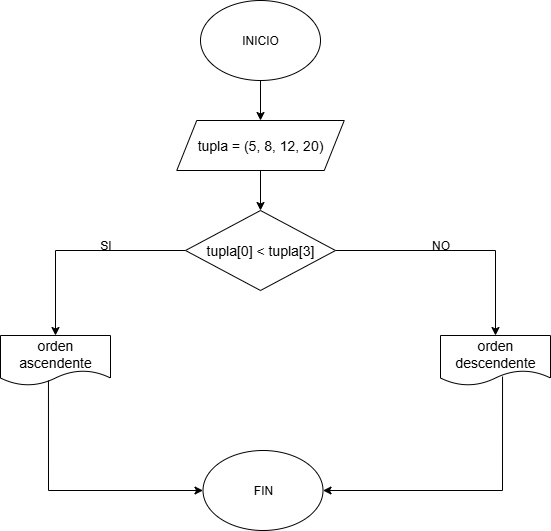

The diagram above was exported from draw.io. Its source (the exported page's mxGraphModel, read from the mxfile embedded in the PNG):
<mxGraphModel dx="872" dy="473" grid="1" gridSize="10" guides="1" tooltips="1" connect="1" arrows="0" fold="1" page="1" pageScale="1" pageWidth="827" pageHeight="1169" math="0" shadow="0">
  <root>
    <mxCell id="0" />
    <mxCell id="1" parent="0" />
    <mxCell id="-vr3XNMddPCh3_0V8XOt-677" style="edgeStyle=orthogonalEdgeStyle;rounded=0;orthogonalLoop=1;jettySize=auto;html=1;exitX=0.5;exitY=1;exitDx=0;exitDy=0;entryX=0.5;entryY=0;entryDx=0;entryDy=0;" parent="1" source="-vr3XNMddPCh3_0V8XOt-1" target="-vr3XNMddPCh3_0V8XOt-2" edge="1">
      <mxGeometry relative="1" as="geometry" />
    </mxCell>
    <mxCell id="-vr3XNMddPCh3_0V8XOt-1" value="INICIO" style="ellipse;whiteSpace=wrap;html=1;" parent="1" vertex="1">
      <mxGeometry x="260" y="200" width="120" height="80" as="geometry" />
    </mxCell>
    <mxCell id="RbldI86A8Qkw0nwOYzx0-7" style="edgeStyle=orthogonalEdgeStyle;rounded=0;orthogonalLoop=1;jettySize=auto;html=1;exitX=0.5;exitY=1;exitDx=0;exitDy=0;entryX=0.5;entryY=0;entryDx=0;entryDy=0;" edge="1" parent="1" source="-vr3XNMddPCh3_0V8XOt-2" target="-vr3XNMddPCh3_0V8XOt-3">
      <mxGeometry relative="1" as="geometry" />
    </mxCell>
    <mxCell id="-vr3XNMddPCh3_0V8XOt-2" value="&lt;div style=&quot;line-height: 19px;&quot;&gt;&lt;div style=&quot;line-height: 19px; padding-top: 0px;&quot;&gt;&lt;span style=&quot;font-size: 14px; white-space: pre;&quot;&gt;tupla = (5, 8, 12, 20)&lt;/span&gt;&lt;/div&gt;&lt;/div&gt;" style="shape=parallelogram;perimeter=parallelogramPerimeter;whiteSpace=wrap;html=1;fixedSize=1;" parent="1" vertex="1">
      <mxGeometry x="236.25" y="320" width="167.5" height="50" as="geometry" />
    </mxCell>
    <mxCell id="-vr3XNMddPCh3_0V8XOt-662" style="edgeStyle=orthogonalEdgeStyle;rounded=0;orthogonalLoop=1;jettySize=auto;html=1;exitX=1;exitY=0.5;exitDx=0;exitDy=0;entryX=0.5;entryY=0;entryDx=0;entryDy=0;" parent="1" source="-vr3XNMddPCh3_0V8XOt-3" target="-vr3XNMddPCh3_0V8XOt-7" edge="1">
      <mxGeometry relative="1" as="geometry">
        <mxPoint x="550" y="320" as="targetPoint" />
      </mxGeometry>
    </mxCell>
    <mxCell id="-vr3XNMddPCh3_0V8XOt-666" style="edgeStyle=orthogonalEdgeStyle;rounded=0;orthogonalLoop=1;jettySize=auto;html=1;exitX=0;exitY=0.5;exitDx=0;exitDy=0;entryX=0.5;entryY=0;entryDx=0;entryDy=0;" parent="1" source="-vr3XNMddPCh3_0V8XOt-3" target="-vr3XNMddPCh3_0V8XOt-11" edge="1">
      <mxGeometry relative="1" as="geometry">
        <mxPoint x="100" y="325" as="targetPoint" />
      </mxGeometry>
    </mxCell>
    <mxCell id="-vr3XNMddPCh3_0V8XOt-3" value="&lt;div style=&quot;font-size: 14px; line-height: 19px; white-space: pre; padding-bottom: 0px;&quot;&gt;tupla[0] &amp;lt; tupla[3]&lt;/div&gt;" style="rhombus;whiteSpace=wrap;html=1;" parent="1" vertex="1">
      <mxGeometry x="245" y="410" width="150" height="80" as="geometry" />
    </mxCell>
    <mxCell id="-vr3XNMddPCh3_0V8XOt-7" value="&lt;font style=&quot;font-size: 14px;&quot;&gt;orden descendente&lt;/font&gt;" style="shape=document;whiteSpace=wrap;html=1;boundedLbl=1;" parent="1" vertex="1">
      <mxGeometry x="500" y="535" width="110" height="50" as="geometry" />
    </mxCell>
    <mxCell id="-vr3XNMddPCh3_0V8XOt-11" value="&lt;font style=&quot;font-size: 14px;&quot;&gt;orden ascendente&lt;/font&gt;" style="shape=document;whiteSpace=wrap;html=1;boundedLbl=1;" parent="1" vertex="1">
      <mxGeometry x="60" y="535" width="110" height="50" as="geometry" />
    </mxCell>
    <mxCell id="-vr3XNMddPCh3_0V8XOt-13" value="SI" style="text;html=1;align=center;verticalAlign=middle;resizable=0;points=[];autosize=1;strokeColor=none;fillColor=none;" parent="1" vertex="1">
      <mxGeometry x="150" y="430" width="30" height="30" as="geometry" />
    </mxCell>
    <mxCell id="-vr3XNMddPCh3_0V8XOt-14" value="NO" style="text;html=1;align=center;verticalAlign=middle;resizable=0;points=[];autosize=1;strokeColor=none;fillColor=none;" parent="1" vertex="1">
      <mxGeometry x="480" y="430" width="40" height="30" as="geometry" />
    </mxCell>
    <mxCell id="-vr3XNMddPCh3_0V8XOt-25" value="FIN" style="ellipse;whiteSpace=wrap;html=1;" parent="1" vertex="1">
      <mxGeometry x="262.51" y="650" width="120" height="80" as="geometry" />
    </mxCell>
    <mxCell id="-vr3XNMddPCh3_0V8XOt-678" value="" style="endArrow=classic;html=1;rounded=0;entryX=1;entryY=0.5;entryDx=0;entryDy=0;exitX=0.564;exitY=0.82;exitDx=0;exitDy=0;exitPerimeter=0;" parent="1" source="-vr3XNMddPCh3_0V8XOt-7" target="-vr3XNMddPCh3_0V8XOt-25" edge="1">
      <mxGeometry width="50" height="50" relative="1" as="geometry">
        <mxPoint x="560" y="590" as="sourcePoint" />
        <mxPoint x="470" y="540" as="targetPoint" />
        <Array as="points">
          <mxPoint x="562" y="690" />
        </Array>
      </mxGeometry>
    </mxCell>
    <mxCell id="-vr3XNMddPCh3_0V8XOt-679" value="" style="endArrow=classic;html=1;rounded=0;entryX=0;entryY=0.5;entryDx=0;entryDy=0;exitX=0.436;exitY=0.9;exitDx=0;exitDy=0;exitPerimeter=0;" parent="1" source="-vr3XNMddPCh3_0V8XOt-11" target="-vr3XNMddPCh3_0V8XOt-25" edge="1">
      <mxGeometry width="50" height="50" relative="1" as="geometry">
        <mxPoint x="108" y="590" as="sourcePoint" />
        <mxPoint x="250" y="690" as="targetPoint" />
        <Array as="points">
          <mxPoint x="108" y="690" />
        </Array>
      </mxGeometry>
    </mxCell>
  </root>
</mxGraphModel>